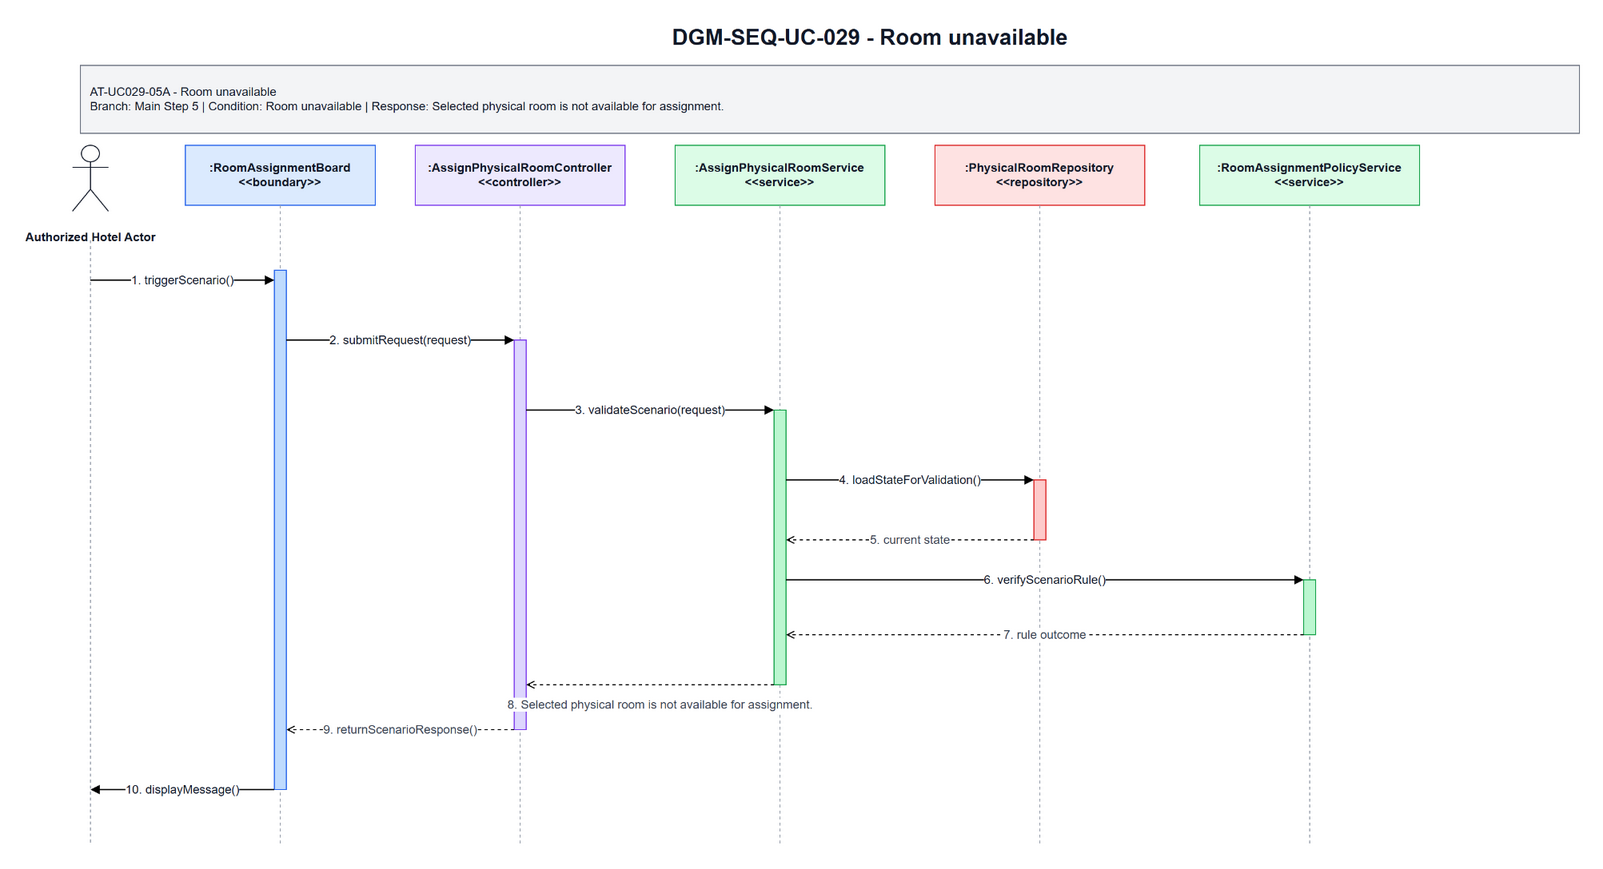

The diagram above was exported from draw.io. Its source (the exported page's mxGraphModel, read from the mxfile embedded in the PNG):
<mxGraphModel dx="1585" dy="963" grid="1" gridSize="10" guides="1" tooltips="1" connect="1" arrows="1" fold="1" page="1" pageScale="1" pageWidth="1700" pageHeight="920" math="0" shadow="0">
  <root>
    <mxCell id="0" />
    <mxCell id="1" parent="0" />
    <mxCell id="title" parent="1" style="text;html=1;strokeColor=none;fillColor=none;align=center;verticalAlign=middle;fontStyle=1;fontSize=22;fontColor=#111827" value="DGM-SEQ-UC-029 - Room unavailable" vertex="1">
      <mxGeometry height="34" width="900" x="420" y="25" as="geometry" />
    </mxCell>
    <mxCell id="scenario-band" parent="1" style="rounded=0;whiteSpace=wrap;html=1;fillColor=#F3F4F6;strokeColor=#6B7280;fontSize=12;fontColor=#111827;align=left;spacing=10" value="AT-UC029-05A - Room unavailable&lt;br&gt;Branch: Main Step 5 | Condition: Room unavailable | Response: Selected physical room is not available for assignment." vertex="1">
      <mxGeometry height="68" width="1500" x="80" y="70" as="geometry" />
    </mxCell>
    <mxCell id="actor-icon" parent="1" style="shape=umlActor;verticalLabelPosition=bottom;verticalAlign=top;html=1;outlineConnect=0;strokeColor=#111827" vertex="1">
      <mxGeometry height="66" width="36" x="72" y="150" as="geometry" />
    </mxCell>
    <mxCell id="actor-label" parent="1" style="text;html=1;strokeColor=none;fillColor=none;align=center;verticalAlign=middle;fontStyle=1;fontSize=12;fontColor=#111827" value="Authorized Hotel Actor" vertex="1">
      <mxGeometry height="36" width="140" x="20" y="224" as="geometry" />
    </mxCell>
    <mxCell id="h0" parent="1" style="rounded=0;whiteSpace=wrap;html=1;fillColor=#DBEAFE;strokeColor=#2563EB;fontSize=12;fontStyle=1;fontColor=#111827" value=":RoomAssignmentBoard&lt;br&gt;&amp;lt;&amp;lt;boundary&amp;gt;&amp;gt;" vertex="1">
      <mxGeometry height="60" width="190" x="185" y="150" as="geometry" />
    </mxCell>
    <mxCell id="h1" parent="1" style="rounded=0;whiteSpace=wrap;html=1;fillColor=#EDE9FE;strokeColor=#7C3AED;fontSize=12;fontStyle=1;fontColor=#111827" value=":AssignPhysicalRoomController&lt;br&gt;&amp;lt;&amp;lt;controller&amp;gt;&amp;gt;" vertex="1">
      <mxGeometry height="60" width="210" x="415" y="150" as="geometry" />
    </mxCell>
    <mxCell id="h2" parent="1" style="rounded=0;whiteSpace=wrap;html=1;fillColor=#DCFCE7;strokeColor=#16A34A;fontSize=12;fontStyle=1;fontColor=#111827" value=":AssignPhysicalRoomService&lt;br&gt;&amp;lt;&amp;lt;service&amp;gt;&amp;gt;" vertex="1">
      <mxGeometry height="60" width="210" x="675" y="150" as="geometry" />
    </mxCell>
    <mxCell id="h3" parent="1" style="rounded=0;whiteSpace=wrap;html=1;fillColor=#FEE2E2;strokeColor=#DC2626;fontSize=12;fontStyle=1;fontColor=#111827" value=":PhysicalRoomRepository&lt;br&gt;&amp;lt;&amp;lt;repository&amp;gt;&amp;gt;" vertex="1">
      <mxGeometry height="60" width="210" x="935" y="150" as="geometry" />
    </mxCell>
    <mxCell id="h4" parent="1" style="rounded=0;whiteSpace=wrap;html=1;fillColor=#DCFCE7;strokeColor=#16A34A;fontSize=12;fontStyle=1;fontColor=#111827" value=":RoomAssignmentPolicyService&lt;br&gt;&amp;lt;&amp;lt;service&amp;gt;&amp;gt;" vertex="1">
      <mxGeometry height="60" width="220" x="1200" y="150" as="geometry" />
    </mxCell>
    <mxCell id="l-actor" edge="1" parent="1" style="endArrow=none;html=1;dashed=1;strokeColor=#9CA3AF">
      <mxGeometry relative="1" as="geometry">
        <mxPoint x="90" y="245" as="sourcePoint" />
        <mxPoint x="90" y="850" as="targetPoint" />
      </mxGeometry>
    </mxCell>
    <mxCell id="l0" edge="1" parent="1" style="endArrow=none;html=1;dashed=1;strokeColor=#9CA3AF">
      <mxGeometry relative="1" as="geometry">
        <mxPoint x="280" y="210" as="sourcePoint" />
        <mxPoint x="280" y="850" as="targetPoint" />
      </mxGeometry>
    </mxCell>
    <mxCell id="l1" edge="1" parent="1" style="endArrow=none;html=1;dashed=1;strokeColor=#9CA3AF">
      <mxGeometry relative="1" as="geometry">
        <mxPoint x="520" y="210" as="sourcePoint" />
        <mxPoint x="520" y="850" as="targetPoint" />
      </mxGeometry>
    </mxCell>
    <mxCell id="l2" edge="1" parent="1" style="endArrow=none;html=1;dashed=1;strokeColor=#9CA3AF">
      <mxGeometry relative="1" as="geometry">
        <mxPoint x="780" y="210" as="sourcePoint" />
        <mxPoint x="780" y="850" as="targetPoint" />
      </mxGeometry>
    </mxCell>
    <mxCell id="l3" edge="1" parent="1" style="endArrow=none;html=1;dashed=1;strokeColor=#9CA3AF">
      <mxGeometry relative="1" as="geometry">
        <mxPoint x="1040" y="210" as="sourcePoint" />
        <mxPoint x="1040" y="850" as="targetPoint" />
      </mxGeometry>
    </mxCell>
    <mxCell id="l4" edge="1" parent="1" style="endArrow=none;html=1;dashed=1;strokeColor=#9CA3AF">
      <mxGeometry relative="1" as="geometry">
        <mxPoint x="1310" y="210" as="sourcePoint" />
        <mxPoint x="1310" y="850" as="targetPoint" />
      </mxGeometry>
    </mxCell>
    <mxCell id="a-boundary" parent="1" style="rounded=0;whiteSpace=wrap;html=1;fillColor=#BFDBFE;strokeColor=#2563EB" vertex="1">
      <mxGeometry height="520" width="12" x="274" y="275" as="geometry" />
    </mxCell>
    <mxCell id="a-controller" parent="1" style="rounded=0;whiteSpace=wrap;html=1;fillColor=#DDD6FE;strokeColor=#7C3AED" vertex="1">
      <mxGeometry height="390" width="12" x="514" y="345" as="geometry" />
    </mxCell>
    <mxCell id="a-service" parent="1" style="rounded=0;whiteSpace=wrap;html=1;fillColor=#BBF7D0;strokeColor=#16A34A" vertex="1">
      <mxGeometry height="275" width="12" x="774" y="415" as="geometry" />
    </mxCell>
    <mxCell id="a-repo" parent="1" style="rounded=0;whiteSpace=wrap;html=1;fillColor=#FECACA;strokeColor=#DC2626" vertex="1">
      <mxGeometry height="60" width="12" x="1034" y="485" as="geometry" />
    </mxCell>
    <mxCell id="a-support" parent="1" style="rounded=0;whiteSpace=wrap;html=1;fillColor=#BBF7D0;strokeColor=#16A34A" vertex="1">
      <mxGeometry height="55" width="12" x="1304" y="585" as="geometry" />
    </mxCell>
    <mxCell id="m1" edge="1" parent="1" style="endArrow=block;html=1;rounded=0;strokeWidth=1.3;fontSize=12;fontColor=#111827;labelBackgroundColor=#FFFFFF" value="1. triggerScenario()">
      <mxGeometry relative="1" as="geometry">
        <mxPoint x="90" y="285" as="sourcePoint" />
        <mxPoint x="274" y="285" as="targetPoint" />
      </mxGeometry>
    </mxCell>
    <mxCell id="m2" edge="1" parent="1" style="endArrow=block;html=1;rounded=0;strokeWidth=1.3;fontSize=12;fontColor=#111827;labelBackgroundColor=#FFFFFF" value="2. submitRequest(request)">
      <mxGeometry relative="1" as="geometry">
        <mxPoint x="286" y="345" as="sourcePoint" />
        <mxPoint x="514" y="345" as="targetPoint" />
      </mxGeometry>
    </mxCell>
    <mxCell id="m3" edge="1" parent="1" style="endArrow=block;html=1;rounded=0;strokeWidth=1.3;fontSize=12;fontColor=#111827;labelBackgroundColor=#FFFFFF" value="3. validateScenario(request)">
      <mxGeometry relative="1" as="geometry">
        <mxPoint x="526" y="415" as="sourcePoint" />
        <mxPoint x="774" y="415" as="targetPoint" />
      </mxGeometry>
    </mxCell>
    <mxCell id="m4" edge="1" parent="1" style="endArrow=block;html=1;rounded=0;strokeWidth=1.3;fontSize=12;fontColor=#111827;labelBackgroundColor=#FFFFFF" value="4. loadStateForValidation()">
      <mxGeometry relative="1" as="geometry">
        <mxPoint x="786" y="485" as="sourcePoint" />
        <mxPoint x="1034" y="485" as="targetPoint" />
      </mxGeometry>
    </mxCell>
    <mxCell id="m5" edge="1" parent="1" style="endArrow=open;endFill=0;dashed=1;html=1;rounded=0;strokeWidth=1.1;fontSize=12;fontColor=#374151;labelBackgroundColor=#FFFFFF" value="5. current state">
      <mxGeometry relative="1" as="geometry">
        <mxPoint x="1034" y="545" as="sourcePoint" />
        <mxPoint x="786" y="545" as="targetPoint" />
      </mxGeometry>
    </mxCell>
    <mxCell id="m6" edge="1" parent="1" style="endArrow=block;html=1;rounded=0;strokeWidth=1.3;fontSize=12;fontColor=#111827;labelBackgroundColor=#FFFFFF" value="6. verifyScenarioRule()">
      <mxGeometry relative="1" as="geometry">
        <mxPoint x="786" y="585" as="sourcePoint" />
        <mxPoint x="1304" y="585" as="targetPoint" />
      </mxGeometry>
    </mxCell>
    <mxCell id="m7" edge="1" parent="1" style="endArrow=open;endFill=0;dashed=1;html=1;rounded=0;strokeWidth=1.1;fontSize=12;fontColor=#374151;labelBackgroundColor=#FFFFFF" value="7. rule outcome">
      <mxGeometry relative="1" as="geometry">
        <mxPoint x="1304" y="640" as="sourcePoint" />
        <mxPoint x="786" y="640" as="targetPoint" />
      </mxGeometry>
    </mxCell>
    <mxCell id="m8" edge="1" parent="1" style="endArrow=open;endFill=0;dashed=1;html=1;rounded=0;strokeWidth=1.1;fontSize=12;fontColor=#374151;labelBackgroundColor=#FFFFFF" value="8. Selected physical room is not available for assignment.">
      <mxGeometry relative="1" x="-0.0806" y="20" as="geometry">
        <mxPoint as="offset" />
        <mxPoint x="774" y="690" as="sourcePoint" />
        <mxPoint x="526" y="690" as="targetPoint" />
      </mxGeometry>
    </mxCell>
    <mxCell id="m9" edge="1" parent="1" style="endArrow=open;endFill=0;dashed=1;html=1;rounded=0;strokeWidth=1.1;fontSize=12;fontColor=#374151;labelBackgroundColor=#FFFFFF" value="9. returnScenarioResponse()">
      <mxGeometry relative="1" as="geometry">
        <mxPoint x="514" y="735" as="sourcePoint" />
        <mxPoint x="286" y="735" as="targetPoint" />
      </mxGeometry>
    </mxCell>
    <mxCell id="m10" edge="1" parent="1" style="endArrow=block;html=1;rounded=0;strokeWidth=1.3;fontSize=12;fontColor=#111827;labelBackgroundColor=#FFFFFF" value="10. displayMessage()">
      <mxGeometry relative="1" as="geometry">
        <mxPoint x="274" y="795" as="sourcePoint" />
        <mxPoint x="90" y="795" as="targetPoint" />
      </mxGeometry>
    </mxCell>
  </root>
</mxGraphModel>